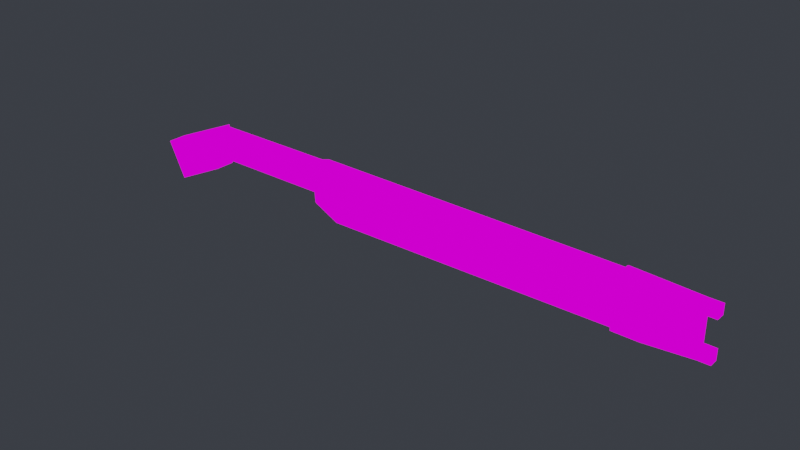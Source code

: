 # Source: baton.blend  (saved by Blender 3.4.6; exported with 4.5.12 LTS)
import bpy
from mathutils import Matrix  # noqa: F401  (used for matrix-valued properties, if any)

bpy.ops.wm.read_factory_settings(use_empty=True)
scene = bpy.context.scene
scene.name = 'Scene'

# ---- images (referenced by path relative to the original .blend; pixels are not part of the script)
import os
ASSET_DIR = os.environ.get("B2B_ASSET_DIR", "")  # directory of the original .blend (textures are referenced by path, not embedded)
HERE = os.path.dirname(os.path.abspath(__file__))  # packed textures are extracted next to this script under _unpacked/

def load_image(name, relpath, width, height, colorspace="sRGB"):
    """Load a texture the original file referenced (path relative to the .blend, or extracted next to this script)."""
    p = next((c for c in (os.path.join(HERE, relpath), os.path.join(ASSET_DIR, relpath)) if relpath and os.path.exists(c)), "")
    if p:
        img = bpy.data.images.load(p, check_existing=True)
        img.name = name
    else:  # same state as the original file: an image datablock whose file is absent (Cycles renders it pink)
        img = bpy.data.images.new(name, width, height)
        img.source = "FILE"
        img.filepath = "//" + (relpath or name)
    img.colorspace_settings.name = colorspace
    return img
img_monster_star_texture_png = load_image('monster_star_texture.png', 'monster_star_texture.png', 1024, 1024, 'sRGB')

# ---- materials (node trees are filled in below, after node groups)
mat_monster_star_texture = bpy.data.materials.new('monster_star_texture')
mat_monster_star_texture.use_transparent_shadow = False
mat_monster_star_texture.roughness = 0.5528
mat_monster_star_texture.specular_intensity = 1.0
mat_monster_star_texture.metallic = 1.0

# ---- material node trees
mat_monster_star_texture.use_nodes = True; mat_monster_star_texture.node_tree.nodes.clear()
_N = mat_monster_star_texture.node_tree.nodes; _L = mat_monster_star_texture.node_tree.links
n0 = _N.new('ShaderNodeOutputMaterial'); n0.name = 'Material Output'; n0.location = (300, 300)
n1 = _N.new('ShaderNodeBackground'); n1.name = 'Background'; n1.location = (10, 300)
n2 = _N.new('ShaderNodeTexImage'); n2.name = 'Image Texture'; n2.location = (-280, 280)
n2.image = img_monster_star_texture_png
n2.interpolation = 'Closest'
_L.new(n1.outputs[0], n0.inputs[0])
_L.new(n2.outputs[0], n1.inputs[0])
n0.is_active_output = True

# ---- world
world_world = bpy.data.worlds.new('World'); scene.world = world_world
world_world.use_nodes = True; world_world.node_tree.nodes.clear()
_N = world_world.node_tree.nodes; _L = world_world.node_tree.links
n0 = _N.new('ShaderNodeOutputWorld'); n0.name = 'World Output'; n0.location = (300, 300)
n1 = _N.new('ShaderNodeBackground'); n1.name = 'Background'; n1.location = (10, 300)
n1.inputs[0].default_value = (0.03689, 0.04092, 0.04971, 1.0)
_L.new(n1.outputs[0], n0.inputs[0])
n0.is_active_output = True
world_world.color = (0.05088, 0.05088, 0.05088)
world_world.use_sun_shadow = False
world_world.sun_shadow_jitter_overblur = 0.0

# ---- meshes
me_starbaton = bpy.data.meshes.new('STARBaton')
me_starbaton.from_pydata([(-1.165, -0.06356, -0.09253), (-1.14, -0.08283, -0.0911), (-0.9261, -0.08283, -0.196), (-0.9261, 0.08061, -0.196), (-1.14, 0.08061, -0.0911), (-1.165, 0.06134, -0.09253), (-2.28, -0.08283, -0.1271), (-2.737, -0.08283, -0.3433), (-2.885, -0.08283, -0.03644), (-2.28, -0.08283, 0.2236), (-2.737, -0.08283, -0.3433), (-2.737, 0.08061, -0.3433), (-2.885, 0.08061, -0.03644), (-2.885, -0.08283, -0.03644), (-2.188, 0.04653, -0.02341), (-1.184, 0.04653, -0.02341), (-1.184, 0.04653, 0.2236), (-2.263, 0.04653, 0.2236), (-1.14, 0.08061, 0.2236), (-1.14, 0.08061, -0.0911), (-0.9261, 0.08061, -0.196), (2.074, 0.03868, 0.2236), (2.075, 0.03868, 0.138), (2.177, 0.03868, 0.2236), (2.177, 0.03868, 0.138), (2.081, 0.03868, -0.196), (2.081, 0.03868, -0.1032), (2.177, 0.03868, -0.1032), (2.177, 0.03868, -0.196), (-2.188, -0.04874, -0.02341), (-1.184, -0.04874, -0.02341), (-1.184, 0.04653, -0.02341), (-2.188, 0.04653, -0.02341), (-2.885, 0.08061, -0.03644), (-2.28, 0.08061, 0.2236), (-2.28, -0.08283, 0.2236), (-2.885, -0.08283, -0.03644), (-2.737, -0.08283, -0.3433), (-2.28, -0.08283, -0.1271), (-2.28, 0.08061, -0.1271), (-2.737, 0.08061, -0.3433), (-2.737, 0.08061, -0.3433), (-2.28, 0.08061, -0.1271), (-2.28, 0.08061, 0.2236), (-2.885, 0.08061, -0.03644), (-2.188, -0.04874, -0.02341), (-2.28, -0.08283, -0.1271), (-2.28, -0.08283, 0.2236), (-2.263, -0.04874, 0.2236), (-1.184, -0.04874, -0.02341), (-2.188, -0.04874, -0.02341), (-2.263, -0.04874, 0.2236), (-1.184, -0.04874, 0.2236), (-2.28, 0.08061, 0.2236), (-2.263, -0.04874, 0.2236), (-2.28, -0.08283, 0.2236), (-2.263, 0.04653, 0.2236), (-1.184, -0.04874, 0.2236), (-1.184, 0.04653, 0.2236), (-1.14, -0.08283, 0.2236), (-1.14, 0.08061, 0.2236), (2.078, -0.03566, 0.2236), (2.074, 0.03868, 0.2236), (2.177, -0.03566, 0.2236), (2.177, 0.03868, 0.2236), (-2.28, -0.08283, -0.1271), (-2.188, -0.04874, -0.02341), (-2.188, 0.04653, -0.02341), (-2.28, 0.08061, -0.1271), (-2.28, 0.08061, -0.1271), (-2.188, 0.04653, -0.02341), (-2.263, 0.04653, 0.2236), (-2.28, 0.08061, 0.2236), (-1.184, -0.04874, -0.02341), (-1.165, -0.06356, -0.09253), (-1.165, 0.06134, -0.09253), (-1.184, 0.04653, -0.02341), (-0.9261, -0.08283, -0.196), (2.081, 0.03868, -0.196), (-0.9261, 0.08061, -0.196), (2.085, -0.03566, -0.196), (2.177, 0.03868, -0.196), (2.177, -0.03566, -0.196), (2.177, 0.03868, 0.138), (2.177, -0.03566, 0.138), (2.177, -0.03566, 0.2236), (2.177, 0.03868, 0.2236), (-1.184, -0.04874, 0.2236), (-1.14, -0.08283, 0.2236), (-1.14, -0.08283, -0.0911), (-1.165, -0.06356, -0.09253), (-1.184, -0.04874, -0.02341), (-1.165, 0.06134, -0.09253), (-1.14, 0.08061, -0.0911), (-1.14, 0.08061, 0.2236), (-1.184, 0.04653, 0.2236), (-1.184, 0.04653, -0.02341), (-1.165, -0.06356, -0.09253), (-0.9261, -0.08283, -0.196), (-0.9261, 0.08061, -0.196), (-1.165, 0.06134, -0.09253), (-0.9261, -0.08283, -0.196), (-1.14, -0.08283, -0.0911), (-1.14, -0.08283, 0.2236), (2.078, -0.03566, 0.2236), (2.081, -0.03566, 0.138), (2.177, -0.03566, 0.138), (2.177, -0.03566, 0.2236), (2.083, -0.03566, -0.1032), (2.085, -0.03566, -0.196), (2.177, -0.03566, -0.196), (2.177, -0.03566, -0.1032), (2.177, 0.03868, -0.196), (2.177, -0.03566, -0.196), (2.177, -0.03566, -0.1032), (2.177, 0.03868, -0.1032), (2.081, 0.03868, -0.1032), (2.083, -0.03566, -0.1032), (2.081, -0.03566, 0.138), (2.081, 0.03868, 0.138), (2.177, -0.03566, -0.1032), (2.083, -0.03566, -0.1032), (2.081, 0.03868, -0.1032), (2.177, 0.03868, -0.1032), (2.177, 0.03868, 0.138), (2.081, 0.03868, 0.138), (2.081, -0.03566, 0.138), (2.177, -0.03566, 0.138)], [], [(2, 1, 0), (5, 4, 3), (8, 7, 6), (9, 8, 6), (12, 11, 10), (13, 12, 10), (16, 15, 14), (17, 16, 14), (20, 19, 18), (20, 18, 21), (20, 21, 22), (21, 23, 22), (23, 24, 22), (25, 20, 22), (22, 26, 25), (26, 27, 25), (27, 28, 25), (31, 30, 29), (32, 31, 29), (35, 34, 33), (36, 35, 33), (39, 38, 37), (40, 39, 37), (43, 42, 41), (44, 43, 41), (47, 46, 45), (48, 47, 45), (51, 50, 49), (52, 51, 49), (55, 54, 53), (54, 56, 53), (54, 57, 56), (57, 58, 56), (57, 59, 58), (59, 60, 58), (59, 61, 60), (61, 62, 60), (61, 63, 62), (63, 64, 62), (67, 66, 65), (68, 67, 65), (71, 70, 69), (72, 71, 69), (75, 74, 73), (76, 75, 73), (79, 78, 77), (78, 80, 77), (78, 81, 80), (81, 82, 80), (85, 84, 83), (86, 85, 83), (89, 88, 87), (87, 90, 89), (87, 91, 90), (94, 93, 92), (92, 95, 94), (92, 96, 95), (99, 98, 97), (100, 99, 97), (103, 102, 101), (104, 103, 101), (105, 104, 101), (105, 106, 104), (106, 107, 104), (108, 105, 101), (101, 109, 108), (109, 110, 108), (110, 111, 108), (114, 113, 112), (115, 114, 112), (118, 117, 116), (119, 118, 116), (122, 121, 120), (123, 122, 120), (126, 125, 124), (127, 126, 124)])
me_starbaton.polygons.foreach_set('use_smooth', [True] * 76)
_uv = me_starbaton.uv_layers.new(name='UV0')
_uv.uv.foreach_set('vector', [0.8115, 0.03239, 0.8118, 0.05778, 0.8144, 0.05763, 0.8144, 0.03501, 0.8118, 0.05778, 0.789, 0.03501, 0.9978, 0.07363, 0.9819, 0.04094, 0.9333, 0.06397, 0.9333, 0.1013, 0.9978, 0.07363, 0.9333, 0.06397, 0.9978, 0.07363, 0.9819, 0.04094, 0.9819, 0.04094, 0.9978, 0.07363, 0.9978, 0.07363, 0.9819, 0.04094, 0.8164, 0.1013, 0.8164, 0.07502, 0.9235, 0.07502, 0.9314, 0.1013, 0.8164, 0.1013, 0.9235, 0.07502, 0.789, 0.03501, 0.8118, 0.05778, 0.8118, 0.1013, 0.789, 0.03501, 0.8118, 0.1013, 0.4694, 0.1013, 0.789, 0.03501, 0.4694, 0.1013, 0.4693, 0.0878, 0.4694, 0.1013, 0.4584, 0.1013, 0.4693, 0.0878, 0.4584, 0.1013, 0.4584, 0.0878, 0.4693, 0.0878, 0.4687, 0.03501, 0.789, 0.03501, 0.4693, 0.0878, 0.4693, 0.0878, 0.4688, 0.04967, 0.4687, 0.03501, 0.4688, 0.04967, 0.4584, 0.04967, 0.4687, 0.03501, 0.4584, 0.04967, 0.4584, 0.03501, 0.4687, 0.03501, 0.8164, 0.07502, 0.8164, 0.07502, 0.9235, 0.07502, 0.9235, 0.07502, 0.8164, 0.07502, 0.9235, 0.07502, 0.9333, 0.1013, 0.9333, 0.1013, 0.9978, 0.07363, 0.9978, 0.07363, 0.9333, 0.1013, 0.9978, 0.07363, 0.9333, 0.06397, 0.9333, 0.06397, 0.9819, 0.04094, 0.9819, 0.04094, 0.9333, 0.06397, 0.9819, 0.04094, 0.9333, 0.1013, 0.9333, 0.06397, 0.9819, 0.04094, 0.9978, 0.07363, 0.9333, 0.1013, 0.9819, 0.04094, 0.9333, 0.1013, 0.9333, 0.06397, 0.9235, 0.07502, 0.9314, 0.1013, 0.9333, 0.1013, 0.9235, 0.07502, 0.9314, 0.1013, 0.9235, 0.07502, 0.8164, 0.07502, 0.8164, 0.1013, 0.9314, 0.1013, 0.8164, 0.07502, 0.9333, 0.1013, 0.9314, 0.1013, 0.9333, 0.1013, 0.9314, 0.1013, 0.9314, 0.1013, 0.9333, 0.1013, 0.9314, 0.1013, 0.8164, 0.1013, 0.9314, 0.1013, 0.8164, 0.1013, 0.8164, 0.1013, 0.9314, 0.1013, 0.8164, 0.1013, 0.8118, 0.1013, 0.8164, 0.1013, 0.8118, 0.1013, 0.8118, 0.1013, 0.8164, 0.1013, 0.8118, 0.1013, 0.469, 0.1013, 0.8118, 0.1013, 0.469, 0.1013, 0.4694, 0.1013, 0.8118, 0.1013, 0.469, 0.1013, 0.4584, 0.1013, 0.4694, 0.1013, 0.4584, 0.1013, 0.4584, 0.1013, 0.4694, 0.1013, 0.9235, 0.07502, 0.9235, 0.07502, 0.9333, 0.06397, 0.9333, 0.06397, 0.9235, 0.07502, 0.9333, 0.06397, 0.9314, 0.1013, 0.9235, 0.07502, 0.9333, 0.06397, 0.9333, 0.1013, 0.9314, 0.1013, 0.9333, 0.06397, 0.8144, 0.05763, 0.8144, 0.05763, 0.8164, 0.07502, 0.8164, 0.07502, 0.8144, 0.05763, 0.8164, 0.07502, 0.789, 0.03501, 0.4687, 0.03501, 0.789, 0.03501, 0.4687, 0.03501, 0.4683, 0.03501, 0.789, 0.03501, 0.4687, 0.03501, 0.4584, 0.03501, 0.4683, 0.03501, 0.4584, 0.03501, 0.4584, 0.03501, 0.4683, 0.03501, 0.4584, 0.1013, 0.4584, 0.0878, 0.4584, 0.0878, 0.4584, 0.1013, 0.4584, 0.1013, 0.4584, 0.0878, 0.8118, 0.05778, 0.8118, 0.1013, 0.8164, 0.1013, 0.8164, 0.1013, 0.8144, 0.05763, 0.8118, 0.05778, 0.8164, 0.1013, 0.8164, 0.07502, 0.8144, 0.05763, 0.8118, 0.1013, 0.8118, 0.05778, 0.8144, 0.05763, 0.8144, 0.05763, 0.8164, 0.1013, 0.8118, 0.1013, 0.8144, 0.05763, 0.8164, 0.07502, 0.8164, 0.1013, 0.789, 0.03501, 0.789, 0.03501, 0.8144, 0.05763, 0.8144, 0.05763, 0.789, 0.03501, 0.8144, 0.05763, 0.8118, 0.1013, 0.8118, 0.05778, 0.789, 0.03501, 0.469, 0.1013, 0.8118, 0.1013, 0.789, 0.03501, 0.4688, 0.0878, 0.469, 0.1013, 0.789, 0.03501, 0.4688, 0.0878, 0.4584, 0.0878, 0.469, 0.1013, 0.4584, 0.0878, 0.4584, 0.1013, 0.469, 0.1013, 0.4684, 0.04967, 0.4688, 0.0878, 0.789, 0.03501, 0.789, 0.03501, 0.4683, 0.03501, 0.4684, 0.04967, 0.4683, 0.03501, 0.4584, 0.03501, 0.4684, 0.04967, 0.4584, 0.03501, 0.4584, 0.04967, 0.4684, 0.04967, 0.4584, 0.04967, 0.4584, 0.03501, 0.4584, 0.03501, 0.4584, 0.04967, 0.4584, 0.04967, 0.4584, 0.03501, 0.4584, 0.0878, 0.4584, 0.04967, 0.4584, 0.04967, 0.4584, 0.0878, 0.4584, 0.0878, 0.4584, 0.04967, 0.4584, 0.04967, 0.4584, 0.04967, 0.4584, 0.04967, 0.4584, 0.04967, 0.4584, 0.04967, 0.4584, 0.04967, 0.4584, 0.0878, 0.4584, 0.0878, 0.4584, 0.0878, 0.4584, 0.0878, 0.4584, 0.0878, 0.4584, 0.0878])
me_starbaton.materials.append(mat_monster_star_texture)
me_starbaton.update()
me_starbaton.normals_split_custom_set([tuple(v) for v in zip(*[iter([-0.3726, -0.5334, -0.7594, -0.3726, -0.5334, -0.7594, -0.3726, -0.5334, -0.7594, -0.3726, 0.5334, -0.7594, -0.3726, 0.5334, -0.7594, -0.3726, 0.5334, -0.7594, -1.356e-07, -1.0, 1.652e-07, -1.216e-07, -1.0, 2.596e-07, -1.488e-07, -1.0, 7.624e-08, -1.601e-07, -1.0, 0.0, -1.356e-07, -1.0, 1.652e-07, -1.488e-07, -1.0, 7.624e-08, -0.8999, 0.0, -0.436, -0.8999, 0.0, -0.436, -0.8999, 0.0, -0.436, -0.8999, 0.0, -0.436, -0.8999, 0.0, -0.436, -0.8999, 0.0, -0.436, 0.0, 1.0, 0.0, 0.0, 1.0, 0.0, 0.0, 1.0, 0.0, 0.0, 1.0, 0.0, 0.0, 1.0, 0.0, 0.0, 1.0, 0.0, 0.01313, 0.9999, 0.003455, 0.01312, 0.9999, 0.003449, 0.01314, 0.9999, 0.003455, 0.01313, 0.9999, 0.003455, 0.01314, 0.9999, 0.003455, 0.01316, 0.9999, 0.003466, 0.01313, 0.9999, 0.003455, 0.01316, 0.9999, 0.003466, 0.01315, 0.9999, 0.003462, 0.01316, 0.9999, 0.003466, 2.789e-06, 1.0, 0.0, 0.01315, 0.9999, 0.003462, 2.789e-06, 1.0, 0.0, 2.806e-06, 1.0, 0.0, 0.01315, 0.9999, 0.003462, 0.01314, 0.9999, 0.003455, 0.01313, 0.9999, 0.003455, 0.01315, 0.9999, 0.003462, 0.01315, 0.9999, 0.003462, 0.01321, 0.9999, 0.003451, 0.01314, 0.9999, 0.003455, 0.01321, 0.9999, 0.003451, 1.522e-06, 1.0, 1.549e-06, 0.01314, 0.9999, 0.003455, 1.522e-06, 1.0, 1.549e-06, 2.962e-06, 1.0, 0.0, 0.01314, 0.9999, 0.003455, 6.01e-10, 0.0, -1.0, 6.395e-10, 0.0, -1.0, 3.848e-11, 0.0, -1.0, 0.0, 0.0, -1.0, 6.01e-10, 0.0, -1.0, 3.848e-11, 0.0, -1.0, -0.3949, 0.0, 0.9187, -0.3949, 0.0, 0.9187, -0.3949, 0.0, 0.9187, -0.3949, 0.0, 0.9187, -0.3949, 0.0, 0.9187, -0.3949, 0.0, 0.9187, 0.4281, 0.0, -0.9037, 0.4281, 0.0, -0.9037, 0.4281, 0.0, -0.9037, 0.4281, 0.0, -0.9037, 0.4281, 0.0, -0.9037, 0.4281, 0.0, -0.9037, -7.654e-08, 1.0, -1.111e-07, -2.122e-07, 1.0, 0.0, 1.97e-08, 1.0, -1.899e-07, 1.123e-07, 1.0, -2.657e-07, -7.654e-08, 1.0, -1.111e-07, 1.97e-08, 1.0, -1.899e-07, 0.485, -0.8724, 0.06077, 0.4851, -0.8724, 0.06078, 0.485, -0.8724, 0.06077, 0.485, -0.8724, 0.06077, 0.485, -0.8724, 0.06077, 0.485, -0.8724, 0.06077, 4.762e-08, -1.0, 0.0, 4.821e-08, -1.0, 0.0, 4.534e-08, -1.0, 0.0, 4.487e-08, -1.0, 0.0, 4.762e-08, -1.0, 0.0, 4.534e-08, -1.0, 0.0, 0.0, 0.0, 1.0, 3.971e-08, 0.0, 1.0, 1.211e-06, 0.0, 1.0, 3.971e-08, 0.0, 1.0, 1.051e-06, 0.0, 1.0, 1.211e-06, 0.0, 1.0, 3.971e-08, 0.0, 1.0, 5.251e-07, 0.0, 1.0, 1.051e-06, 0.0, 1.0, 5.251e-07, 0.0, 1.0, -3.817e-07, 0.0, 1.0, 1.051e-06, 0.0, 1.0, 5.251e-07, 0.0, 1.0, 9.106e-08, 0.0, 1.0, -3.817e-07, 0.0, 1.0, 9.106e-08, 0.0, 1.0, -3.364e-07, 0.0, 1.0, -3.817e-07, 0.0, 1.0, 9.106e-08, 0.0, 1.0, 3.662e-09, 0.0, 1.0, -3.364e-07, 0.0, 1.0, 3.662e-09, 0.0, 1.0, 5.756e-08, 0.0, 1.0, -3.364e-07, 0.0, 1.0, 3.662e-09, 0.0, 1.0, 1.638e-07, 0.0, 1.0, 5.756e-08, 0.0, 1.0, 1.638e-07, 0.0, 1.0, 2.712e-07, 0.0, 1.0, 5.756e-08, 0.0, 1.0, 0.7472, 0.0, -0.6646, 0.7472, 0.0, -0.6646, 0.7472, 0.0, -0.6646, 0.7472, 0.0, -0.6646, 0.7472, 0.0, -0.6646, 0.7472, 0.0, -0.6646, 0.485, 0.8724, 0.0608, 0.485, 0.8724, 0.06078, 0.485, 0.8724, 0.06077, 0.485, 0.8724, 0.06079, 0.485, 0.8724, 0.0608, 0.485, 0.8724, 0.06077, -0.9643, 0.0, -0.2647, -0.9643, 0.0, -0.2647, -0.9643, 0.0, -0.2647, -0.9643, 0.0, -0.2647, -0.9643, 0.0, -0.2647, -0.9643, 0.0, -0.2647, 7.581e-09, 0.0, -1.0, 1.245e-07, 0.0, -1.0, 7.46e-09, 0.0, -1.0, 1.245e-07, 0.0, -1.0, 7.779e-08, 0.0, -1.0, 7.46e-09, 0.0, -1.0, 1.245e-07, 0.0, -1.0, 1.112e-07, 0.0, -1.0, 7.779e-08, 0.0, -1.0, 1.112e-07, 0.0, -1.0, 0.0, 0.0, -1.0, 7.779e-08, 0.0, -1.0, 1.0, 0.0, 0.0, 1.0, 0.0, 0.0, 1.0, 0.0, 0.0, 1.0, 0.0, 0.0, 1.0, 0.0, 0.0, 1.0, 0.0, 0.0, -0.6155, -0.7881, -4.538e-06, -0.6155, -0.7882, 0.0, -0.6155, -0.7882, -3.179e-07, -0.6155, -0.7882, -3.179e-07, -0.6155, -0.7881, -4.378e-06, -0.6155, -0.7881, -4.538e-06, -0.6155, -0.7882, -3.179e-07, -0.6154, -0.7882, 0.0, -0.6155, -0.7881, -4.378e-06, -0.6155, 0.7882, -2.617e-06, -0.6155, 0.7881, 0.0, -0.6155, 0.7882, -2.622e-07, -0.6155, 0.7882, -2.622e-07, -0.6155, 0.7882, -2.657e-06, -0.6155, 0.7882, -2.617e-06, -0.6155, 0.7882, -2.622e-07, -0.6154, 0.7882, 0.0, -0.6155, 0.7882, -2.657e-06, -0.3981, 0.0, -0.9174, -0.3981, 0.0, -0.9174, -0.3981, 0.0, -0.9174, -0.3981, 0.0, -0.9174, -0.3981, 0.0, -0.9174, -0.3981, 0.0, -0.9174, 0.01477, -0.9999, 0.003876, 0.01474, -0.9999, 0.003874, 0.01477, -0.9999, 0.003877, 0.01478, -0.9999, 0.003886, 0.01477, -0.9999, 0.003876, 0.01477, -0.9999, 0.003877, 0.01476, -0.9999, 0.003873, 0.01478, -0.9999, 0.003886, 0.01477, -0.9999, 0.003877, 0.01476, -0.9999, 0.003873, 0.0, -1.0, 0.0, 0.01478, -0.9999, 0.003886, 0.0, -1.0, 0.0, 0.0, -1.0, 0.0, 0.01478, -0.9999, 0.003886, 0.01476, -0.9999, 0.003879, 0.01476, -0.9999, 0.003873, 0.01477, -0.9999, 0.003877, 0.01477, -0.9999, 0.003877, 0.01474, -0.9999, 0.00387, 0.01476, -0.9999, 0.003879, 0.01474, -0.9999, 0.00387, 0.0, -1.0, -2.674e-08, 0.01476, -0.9999, 0.003879, 0.0, -1.0, -2.674e-08, 0.0, -1.0, 0.0, 0.01476, -0.9999, 0.003879, 1.0, 0.0, 0.0, 1.0, 0.0, 0.0, 1.0, 0.0, 0.0, 1.0, 0.0, 0.0, 1.0, 0.0, 0.0, 1.0, 0.0, 0.0, 0.9999, 0.01189, 0.003665, 0.9999, 0.0119, 0.003668, 0.9999, 0.01192, 0.003676, 0.9999, 0.01191, 0.003671, 0.9999, 0.01189, 0.003665, 0.9999, 0.01192, 0.003676, 0.0, 0.0, 1.0, 0.0, 0.0, 1.0, 0.0, 0.0, 1.0, 0.0, 0.0, 1.0, 0.0, 0.0, 1.0, 0.0, 0.0, 1.0, 0.0, 0.0, -1.0, 0.0, 0.0, -1.0, 0.0, 0.0, -1.0, 0.0, 0.0, -1.0, 0.0, 0.0, -1.0, 0.0, 0.0, -1.0])] * 3)])
me_starbaton_001 = bpy.data.meshes.new('STARBaton.001')
me_starbaton_001.from_pydata([(-2.28, -0.08283, -0.1271), (-2.737, -0.08283, -0.3433), (-2.885, -0.08283, -0.03644), (-2.28, -0.08283, 0.2236), (-2.737, -0.08283, -0.3433), (-2.737, 0.08061, -0.3433), (-2.885, 0.08061, -0.03644), (-2.885, -0.08283, -0.03644), (-2.188, 0.04653, -0.02341), (-1.184, 0.04653, -0.02341), (-1.184, 0.04653, 0.2236), (-2.263, 0.04653, 0.2236), (-2.188, -0.04874, -0.02341), (-1.184, -0.04874, -0.02341), (-1.184, 0.04653, -0.02341), (-2.188, 0.04653, -0.02341), (-2.885, 0.08061, -0.03644), (-2.28, 0.08061, 0.2236), (-2.28, -0.08283, 0.2236), (-2.885, -0.08283, -0.03644), (-2.737, -0.08283, -0.3433), (-2.28, -0.08283, -0.1271), (-2.28, 0.08061, -0.1271), (-2.737, 0.08061, -0.3433), (-2.737, 0.08061, -0.3433), (-2.28, 0.08061, -0.1271), (-2.28, 0.08061, 0.2236), (-2.885, 0.08061, -0.03644), (-2.188, -0.04874, -0.02341), (-2.28, -0.08283, -0.1271), (-2.28, -0.08283, 0.2236), (-2.263, -0.04874, 0.2236), (-1.184, -0.04874, -0.02341), (-2.188, -0.04874, -0.02341), (-2.263, -0.04874, 0.2236), (-1.184, -0.04874, 0.2236), (-2.28, 0.08061, 0.2236), (-2.263, -0.04874, 0.2236), (-2.28, -0.08283, 0.2236), (-2.263, 0.04653, 0.2236), (-1.184, -0.04874, 0.2236), (-1.184, 0.04653, 0.2236), (-2.28, -0.08283, -0.1271), (-2.188, -0.04874, -0.02341), (-2.188, 0.04653, -0.02341), (-2.28, 0.08061, -0.1271), (-2.28, 0.08061, -0.1271), (-2.188, 0.04653, -0.02341), (-2.263, 0.04653, 0.2236), (-2.28, 0.08061, 0.2236), (-1.184, -0.04874, -0.02341), (-1.184, 0.04653, -0.02341), (-1.184, -0.04874, 0.2236), (-1.184, -0.04874, -0.02341), (-1.184, 0.04653, 0.2236), (-1.184, 0.04653, -0.02341)], [(50, 51), (52, 53), (54, 55)], [(2, 1, 0), (3, 2, 0), (6, 5, 4), (7, 6, 4), (10, 9, 8), (11, 10, 8), (14, 13, 12), (15, 14, 12), (18, 17, 16), (19, 18, 16), (22, 21, 20), (23, 22, 20), (26, 25, 24), (27, 26, 24), (30, 29, 28), (31, 30, 28), (34, 33, 32), (35, 34, 32), (38, 37, 36), (37, 39, 36), (37, 40, 39), (40, 41, 39), (44, 43, 42), (45, 44, 42), (48, 47, 46), (49, 48, 46)])
me_starbaton_001.polygons.foreach_set('use_smooth', [True] * 26)
_uv = me_starbaton_001.uv_layers.new(name='UV0')
_uv.uv.foreach_set('vector', [0.9978, 0.07363, 0.9819, 0.04094, 0.9333, 0.06397, 0.9333, 0.1013, 0.9978, 0.07363, 0.9333, 0.06397, 0.9978, 0.07363, 0.9819, 0.04094, 0.9819, 0.04094, 0.9978, 0.07363, 0.9978, 0.07363, 0.9819, 0.04094, 0.8164, 0.1013, 0.8164, 0.07502, 0.9235, 0.07502, 0.9314, 0.1013, 0.8164, 0.1013, 0.9235, 0.07502, 0.8164, 0.07502, 0.8164, 0.07502, 0.9235, 0.07502, 0.9235, 0.07502, 0.8164, 0.07502, 0.9235, 0.07502, 0.9333, 0.1013, 0.9333, 0.1013, 0.9978, 0.07363, 0.9978, 0.07363, 0.9333, 0.1013, 0.9978, 0.07363, 0.9333, 0.06397, 0.9333, 0.06397, 0.9819, 0.04094, 0.9819, 0.04094, 0.9333, 0.06397, 0.9819, 0.04094, 0.9333, 0.1013, 0.9333, 0.06397, 0.9819, 0.04094, 0.9978, 0.07363, 0.9333, 0.1013, 0.9819, 0.04094, 0.9333, 0.1013, 0.9333, 0.06397, 0.9235, 0.07502, 0.9314, 0.1013, 0.9333, 0.1013, 0.9235, 0.07502, 0.9314, 0.1013, 0.9235, 0.07502, 0.8164, 0.07502, 0.8164, 0.1013, 0.9314, 0.1013, 0.8164, 0.07502, 0.9333, 0.1013, 0.9314, 0.1013, 0.9333, 0.1013, 0.9314, 0.1013, 0.9314, 0.1013, 0.9333, 0.1013, 0.9314, 0.1013, 0.8164, 0.1013, 0.9314, 0.1013, 0.8164, 0.1013, 0.8164, 0.1013, 0.9314, 0.1013, 0.9235, 0.07502, 0.9235, 0.07502, 0.9333, 0.06397, 0.9333, 0.06397, 0.9235, 0.07502, 0.9333, 0.06397, 0.9314, 0.1013, 0.9235, 0.07502, 0.9333, 0.06397, 0.9333, 0.1013, 0.9314, 0.1013, 0.9333, 0.06397])
me_starbaton_001.materials.append(mat_monster_star_texture)
me_starbaton_001.update()
me_starbaton_001.normals_split_custom_set([tuple(v) for v in zip(*[iter([-1.356e-07, -1.0, 1.652e-07, -1.216e-07, -1.0, 2.596e-07, -1.488e-07, -1.0, 7.624e-08, -1.601e-07, -1.0, 0.0, -1.356e-07, -1.0, 1.652e-07, -1.488e-07, -1.0, 7.624e-08, -0.8999, 0.0, -0.436, -0.8999, 0.0, -0.436, -0.8999, 0.0, -0.436, -0.8999, 0.0, -0.436, -0.8999, 0.0, -0.436, -0.8999, 0.0, -0.436, 0.0, 1.0, 0.0, 0.0, 1.0, 0.0, 0.0, 1.0, 0.0, 0.0, 1.0, 0.0, 0.0, 1.0, 0.0, 0.0, 1.0, 0.0, 6.01e-10, 0.0, -1.0, 6.395e-10, 0.0, -1.0, 3.848e-11, 0.0, -1.0, 0.0, 0.0, -1.0, 6.01e-10, 0.0, -1.0, 3.848e-11, 0.0, -1.0, -0.3949, 0.0, 0.9187, -0.3949, 0.0, 0.9187, -0.3949, 0.0, 0.9187, -0.3949, 0.0, 0.9187, -0.3949, 0.0, 0.9187, -0.3949, 0.0, 0.9187, 0.4281, 0.0, -0.9037, 0.4281, 0.0, -0.9037, 0.4281, 0.0, -0.9037, 0.4281, 0.0, -0.9037, 0.4281, 0.0, -0.9037, 0.4281, 0.0, -0.9037, -7.654e-08, 1.0, -1.111e-07, -2.122e-07, 1.0, 0.0, 1.97e-08, 1.0, -1.899e-07, 1.123e-07, 1.0, -2.657e-07, -7.654e-08, 1.0, -1.111e-07, 1.97e-08, 1.0, -1.899e-07, 0.485, -0.8724, 0.06077, 0.4851, -0.8724, 0.06078, 0.485, -0.8724, 0.06077, 0.485, -0.8724, 0.06077, 0.485, -0.8724, 0.06077, 0.485, -0.8724, 0.06077, 4.762e-08, -1.0, 0.0, 4.821e-08, -1.0, 0.0, 4.534e-08, -1.0, 0.0, 4.487e-08, -1.0, 0.0, 4.762e-08, -1.0, 0.0, 4.534e-08, -1.0, 0.0, 0.0, 0.0, 1.0, 3.971e-08, 0.0, 1.0, 1.211e-06, 0.0, 1.0, 3.971e-08, 0.0, 1.0, 1.051e-06, 0.0, 1.0, 1.211e-06, 0.0, 1.0, 3.971e-08, 0.0, 1.0, -2.03e-09, 0.0, 1.0, 1.051e-06, 0.0, 1.0, -2.03e-09, 0.0, 1.0, 0.0, 0.0, 1.0, 1.051e-06, 0.0, 1.0, 0.7472, 0.0, -0.6646, 0.7472, 0.0, -0.6646, 0.7472, 0.0, -0.6646, 0.7472, 0.0, -0.6646, 0.7472, 0.0, -0.6646, 0.7472, 0.0, -0.6646, 0.485, 0.8724, 0.0608, 0.485, 0.8724, 0.06078, 0.485, 0.8724, 0.06077, 0.485, 0.8724, 0.06079, 0.485, 0.8724, 0.0608, 0.485, 0.8724, 0.06077])] * 3)])
me_starbaton_002 = bpy.data.meshes.new('STARBaton.002')
me_starbaton_002.from_pydata([(-1.14, -0.08283, -0.0911), (-0.9261, -0.08283, -0.196), (-0.9261, 0.08061, -0.196), (-1.14, 0.08061, -0.0911), (-1.14, 0.08061, 0.2236), (-1.14, 0.08061, -0.0911), (-0.9261, 0.08061, -0.196), (1.485, 0.03868, 0.2236), (1.487, 0.03868, 0.138), (1.589, 0.03868, 0.2236), (1.589, 0.03868, 0.138), (1.492, 0.03868, -0.196), (1.493, 0.03868, -0.1032), (1.589, 0.03868, -0.1032), (1.589, 0.03868, -0.196), (-1.14, -0.08283, 0.2236), (-1.14, 0.08061, 0.2236), (1.489, -0.03566, 0.2236), (1.485, 0.03868, 0.2236), (1.589, -0.03566, 0.2236), (1.589, 0.03868, 0.2236), (-0.9261, -0.08283, -0.196), (1.492, 0.03868, -0.196), (-0.9261, 0.08061, -0.196), (1.496, -0.03566, -0.196), (1.589, 0.03868, -0.196), (1.589, -0.03566, -0.196), (1.589, 0.03868, 0.138), (1.589, -0.03566, 0.138), (1.589, -0.03566, 0.2236), (1.589, 0.03868, 0.2236), (-1.14, -0.08283, 0.2236), (-1.14, -0.08283, -0.0911), (-1.14, 0.08061, -0.0911), (-1.14, 0.08061, 0.2236), (-0.9261, -0.08283, -0.196), (-0.9261, 0.08061, -0.196), (-0.9261, -0.08283, -0.196), (-1.14, -0.08283, -0.0911), (-1.14, -0.08283, 0.2236), (1.489, -0.03566, 0.2236), (1.493, -0.03566, 0.138), (1.589, -0.03566, 0.138), (1.589, -0.03566, 0.2236), (1.495, -0.03566, -0.1032), (1.496, -0.03566, -0.196), (1.589, -0.03566, -0.196), (1.589, -0.03566, -0.1032), (1.589, 0.03868, -0.196), (1.589, -0.03566, -0.196), (1.589, -0.03566, -0.1032), (1.589, 0.03868, -0.1032), (1.493, 0.03868, -0.1032), (1.495, -0.03566, -0.1032), (1.493, -0.03566, 0.138), (1.493, 0.03868, 0.138), (1.589, -0.03566, -0.1032), (1.495, -0.03566, -0.1032), (1.493, 0.03868, -0.1032), (1.589, 0.03868, -0.1032), (1.589, 0.03868, 0.138), (1.493, 0.03868, 0.138), (1.493, -0.03566, 0.138), (1.589, -0.03566, 0.138)], [(31, 32), (35, 36), (0, 1), (2, 3), (33, 34)], [(6, 5, 4), (6, 4, 7), (6, 7, 8), (7, 9, 8), (9, 10, 8), (11, 6, 8), (8, 12, 11), (12, 13, 11), (13, 14, 11), (15, 17, 16), (17, 18, 16), (17, 19, 18), (19, 20, 18), (23, 22, 21), (22, 24, 21), (22, 25, 24), (25, 26, 24), (29, 28, 27), (30, 29, 27), (39, 38, 37), (40, 39, 37), (41, 40, 37), (41, 42, 40), (42, 43, 40), (44, 41, 37), (37, 45, 44), (45, 46, 44), (46, 47, 44), (50, 49, 48), (51, 50, 48), (54, 53, 52), (55, 54, 52), (58, 57, 56), (59, 58, 56), (62, 61, 60), (63, 62, 60)])
me_starbaton_002.polygons.foreach_set('use_smooth', [True] * 36)
_uv = me_starbaton_002.uv_layers.new(name='UV0')
_uv.uv.foreach_set('vector', [0.789, 0.03501, 0.8118, 0.05778, 0.8118, 0.1013, 0.789, 0.03501, 0.8118, 0.1013, 0.5463, 0.1013, 0.789, 0.03501, 0.5463, 0.1013, 0.5462, 0.0878, 0.5463, 0.1013, 0.5353, 0.1013, 0.5462, 0.0878, 0.5353, 0.1013, 0.5353, 0.0878, 0.5462, 0.0878, 0.5456, 0.03501, 0.789, 0.03501, 0.5462, 0.0878, 0.5462, 0.0878, 0.5457, 0.04967, 0.5456, 0.03501, 0.5457, 0.04967, 0.5353, 0.04967, 0.5456, 0.03501, 0.5353, 0.04967, 0.5353, 0.03501, 0.5456, 0.03501, 0.8118, 0.1013, 0.5459, 0.1013, 0.8118, 0.1013, 0.5459, 0.1013, 0.5463, 0.1013, 0.8118, 0.1013, 0.5459, 0.1013, 0.5353, 0.1013, 0.5463, 0.1013, 0.5353, 0.1013, 0.5353, 0.1013, 0.5463, 0.1013, 0.789, 0.03501, 0.5456, 0.03501, 0.789, 0.03501, 0.5456, 0.03501, 0.5452, 0.03501, 0.789, 0.03501, 0.5456, 0.03501, 0.5353, 0.03501, 0.5452, 0.03501, 0.5353, 0.03501, 0.5353, 0.03501, 0.5452, 0.03501, 0.5353, 0.1013, 0.5353, 0.0878, 0.5353, 0.0878, 0.5353, 0.1013, 0.5353, 0.1013, 0.5353, 0.0878, 0.8118, 0.1013, 0.8118, 0.05778, 0.789, 0.03501, 0.5459, 0.1013, 0.8118, 0.1013, 0.789, 0.03501, 0.5457, 0.0878, 0.5459, 0.1013, 0.789, 0.03501, 0.5457, 0.0878, 0.5353, 0.0878, 0.5459, 0.1013, 0.5353, 0.0878, 0.5353, 0.1013, 0.5459, 0.1013, 0.5453, 0.04967, 0.5457, 0.0878, 0.789, 0.03501, 0.789, 0.03501, 0.5452, 0.03501, 0.5453, 0.04967, 0.5452, 0.03501, 0.5353, 0.03501, 0.5453, 0.04967, 0.5353, 0.03501, 0.5353, 0.04967, 0.5453, 0.04967, 0.5353, 0.04967, 0.5353, 0.03501, 0.5353, 0.03501, 0.5353, 0.04967, 0.5353, 0.04967, 0.5353, 0.03501, 0.5353, 0.0878, 0.5353, 0.04967, 0.5353, 0.04967, 0.5353, 0.0878, 0.5353, 0.0878, 0.5353, 0.04967, 0.5353, 0.04967, 0.5353, 0.04967, 0.5353, 0.04967, 0.5353, 0.04967, 0.5353, 0.04967, 0.5353, 0.04967, 0.5353, 0.0878, 0.5353, 0.0878, 0.5353, 0.0878, 0.5353, 0.0878, 0.5353, 0.0878, 0.5353, 0.0878])
me_starbaton_002.materials.append(mat_monster_star_texture)
me_starbaton_002.update()
me_starbaton_002.normals_split_custom_set([tuple(v) for v in zip(*[iter([0.0154, 0.9999, 0.004416, 0.01312, 0.9999, 0.003449, 0.01519, 0.9999, 0.004497, 0.0154, 0.9999, 0.004416, 0.01519, 0.9999, 0.004497, 0.01484, 0.9999, 0.003638, 0.0154, 0.9999, 0.004416, 0.01484, 0.9999, 0.003638, 0.0154, 0.9999, 0.003496, 0.01484, 0.9999, 0.003638, 2.789e-06, 1.0, 0.0, 0.0154, 0.9999, 0.003496, 2.789e-06, 1.0, 0.0, 2.806e-06, 1.0, 0.0, 0.0154, 0.9999, 0.003496, 0.01482, 0.9999, 0.00348, 0.0154, 0.9999, 0.004416, 0.0154, 0.9999, 0.003496, 0.0154, 0.9999, 0.003496, 0.01321, 0.9999, 0.003451, 0.01482, 0.9999, 0.00348, 0.01321, 0.9999, 0.003451, 1.522e-06, 1.0, 1.524e-06, 0.01482, 0.9999, 0.00348, 1.522e-06, 1.0, 1.524e-06, 2.962e-06, 1.0, 0.0, 0.01482, 0.9999, 0.00348, 0.0, 0.0, 1.0, 4.455e-09, 0.0, 1.0, 1.734e-10, 0.0, 1.0, 4.455e-09, 0.0, 1.0, 5.842e-08, 0.0, 1.0, 1.734e-10, 0.0, 1.0, 4.455e-09, 0.0, 1.0, 1.638e-07, 0.0, 1.0, 5.842e-08, 0.0, 1.0, 1.638e-07, 0.0, 1.0, 2.712e-07, 0.0, 1.0, 5.842e-08, 0.0, 1.0, 9.426e-09, 0.0, -1.0, 1.245e-07, 0.0, -1.0, 9.239e-09, 0.0, -1.0, 1.245e-07, 0.0, -1.0, 7.77e-08, 0.0, -1.0, 9.239e-09, 0.0, -1.0, 1.245e-07, 0.0, -1.0, 1.112e-07, 0.0, -1.0, 7.77e-08, 0.0, -1.0, 1.112e-07, 0.0, -1.0, 0.0, 0.0, -1.0, 7.77e-08, 0.0, -1.0, 1.0, 0.0, 0.0, 1.0, 0.0, 0.0, 1.0, 0.0, 0.0, 1.0, 0.0, 0.0, 1.0, 0.0, 0.0, 1.0, 0.0, 0.0, 0.01707, -0.9998, 0.005046, 0.01474, -0.9999, 0.003874, 0.01727, -0.9998, 0.004972, 0.01667, -0.9999, 0.004118, 0.01707, -0.9998, 0.005046, 0.01727, -0.9998, 0.004972, 0.01725, -0.9998, 0.003937, 0.01667, -0.9999, 0.004118, 0.01727, -0.9998, 0.004972, 0.01725, -0.9998, 0.003937, 0.0, -1.0, 0.0, 0.01667, -0.9999, 0.004118, 0.0, -1.0, 0.0, 0.0, -1.0, 0.0, 0.01667, -0.9999, 0.004118, 0.01731, -0.9998, 0.003906, 0.01725, -0.9998, 0.003937, 0.01727, -0.9998, 0.004972, 0.01727, -0.9998, 0.004972, 0.01662, -0.9999, 0.003897, 0.01731, -0.9998, 0.003906, 0.01662, -0.9999, 0.003897, 0.0, -1.0, 0.0, 0.01731, -0.9998, 0.003906, 0.0, -1.0, 0.0, 0.0, -1.0, 0.0, 0.01731, -0.9998, 0.003906, 1.0, 0.0, 0.0, 1.0, 0.0, 0.0, 1.0, 0.0, 0.0, 1.0, 0.0, 0.0, 1.0, 0.0, 0.0, 1.0, 0.0, 0.0, 0.9999, 0.01189, 0.003665, 0.9999, 0.0119, 0.003668, 0.9999, 0.01192, 0.003676, 0.9999, 0.01191, 0.003671, 0.9999, 0.01189, 0.003665, 0.9999, 0.01192, 0.003676, 0.0, 0.0, 1.0, 0.0, 0.0, 1.0, 0.0, 0.0, 1.0, 0.0, 0.0, 1.0, 0.0, 0.0, 1.0, 0.0, 0.0, 1.0, 0.0, 0.0, -1.0, 0.0, 0.0, -1.0, 0.0, 0.0, -1.0, 0.0, 0.0, -1.0, 0.0, 0.0, -1.0, 0.0, 0.0, -1.0])] * 3)])
me_starbaton_003 = bpy.data.meshes.new('STARBaton.003')
me_starbaton_003.from_pydata([(1.49, -0.08283, -0.1957), (1.704, -0.08283, -0.196), (1.704, 0.08061, -0.196), (1.49, 0.08061, -0.1957), (1.49, 0.08061, 0.2236), (1.49, 0.08061, -0.1957), (1.704, 0.08061, -0.196), (2.074, 0.03868, 0.2236), (2.075, 0.03868, 0.138), (2.177, 0.03868, 0.2236), (2.177, 0.03868, 0.138), (2.081, 0.03868, -0.196), (2.081, 0.03868, -0.1032), (2.177, 0.03868, -0.1032), (2.177, 0.03868, -0.196), (1.49, -0.08283, 0.2236), (1.49, 0.08061, 0.2236), (2.078, -0.03566, 0.2236), (2.074, 0.03868, 0.2236), (2.177, -0.03566, 0.2236), (2.177, 0.03868, 0.2236), (1.704, -0.08283, -0.196), (2.081, 0.03868, -0.196), (1.704, 0.08061, -0.196), (2.085, -0.03566, -0.196), (2.177, 0.03868, -0.196), (2.177, -0.03566, -0.196), (2.177, 0.03868, 0.138), (2.177, -0.03566, 0.138), (2.177, -0.03566, 0.2236), (2.177, 0.03868, 0.2236), (1.49, -0.08283, 0.2236), (1.49, -0.08283, -0.1957), (1.49, 0.08061, -0.1957), (1.49, 0.08061, 0.2236), (1.704, -0.08283, -0.196), (1.704, 0.08061, -0.196), (1.704, -0.08283, -0.196), (1.49, -0.08283, -0.1957), (1.49, -0.08283, 0.2236), (2.078, -0.03566, 0.2236), (2.081, -0.03566, 0.138), (2.177, -0.03566, 0.138), (2.177, -0.03566, 0.2236), (2.083, -0.03566, -0.1032), (2.085, -0.03566, -0.196), (2.177, -0.03566, -0.196), (2.177, -0.03566, -0.1032), (2.177, 0.03868, -0.196), (2.177, -0.03566, -0.196), (2.177, -0.03566, -0.1032), (2.177, 0.03868, -0.1032), (2.081, 0.03868, -0.1032), (2.083, -0.03566, -0.1032), (2.081, -0.03566, 0.138), (2.081, 0.03868, 0.138), (2.177, -0.03566, -0.1032), (2.083, -0.03566, -0.1032), (2.081, 0.03868, -0.1032), (2.177, 0.03868, -0.1032), (2.177, 0.03868, 0.138), (2.081, 0.03868, 0.138), (2.081, -0.03566, 0.138), (2.177, -0.03566, 0.138)], [(31, 32), (35, 36), (0, 1), (2, 3), (33, 34)], [(6, 5, 4), (6, 4, 7), (6, 7, 8), (7, 9, 8), (9, 10, 8), (11, 6, 8), (8, 12, 11), (12, 13, 11), (13, 14, 11), (15, 17, 16), (17, 18, 16), (17, 19, 18), (19, 20, 18), (23, 22, 21), (22, 24, 21), (22, 25, 24), (25, 26, 24), (29, 28, 27), (30, 29, 27), (39, 38, 37), (40, 39, 37), (41, 40, 37), (41, 42, 40), (42, 43, 40), (44, 41, 37), (37, 45, 44), (45, 46, 44), (46, 47, 44), (50, 49, 48), (51, 50, 48), (54, 53, 52), (55, 54, 52), (58, 57, 56), (59, 58, 56), (62, 61, 60), (63, 62, 60)])
me_starbaton_003.polygons.foreach_set('use_smooth', [True] * 36)
_uv = me_starbaton_003.uv_layers.new(name='UV0')
_uv.uv.foreach_set('vector', [0.497, 0.03501, 0.5198, 0.05778, 0.5198, 0.1013, 0.497, 0.03501, 0.5198, 0.1013, 0.4694, 0.1013, 0.497, 0.03501, 0.4694, 0.1013, 0.4693, 0.0878, 0.4694, 0.1013, 0.4584, 0.1013, 0.4693, 0.0878, 0.4584, 0.1013, 0.4584, 0.0878, 0.4693, 0.0878, 0.4687, 0.03501, 0.497, 0.03501, 0.4693, 0.0878, 0.4693, 0.0878, 0.4688, 0.04967, 0.4687, 0.03501, 0.4688, 0.04967, 0.4584, 0.04967, 0.4687, 0.03501, 0.4584, 0.04967, 0.4584, 0.03501, 0.4687, 0.03501, 0.5198, 0.1013, 0.469, 0.1013, 0.5198, 0.1013, 0.469, 0.1013, 0.4694, 0.1013, 0.5198, 0.1013, 0.469, 0.1013, 0.4584, 0.1013, 0.4694, 0.1013, 0.4584, 0.1013, 0.4584, 0.1013, 0.4694, 0.1013, 0.497, 0.03501, 0.4687, 0.03501, 0.497, 0.03501, 0.4687, 0.03501, 0.4683, 0.03501, 0.497, 0.03501, 0.4687, 0.03501, 0.4584, 0.03501, 0.4683, 0.03501, 0.4584, 0.03501, 0.4584, 0.03501, 0.4683, 0.03501, 0.4584, 0.1013, 0.4584, 0.0878, 0.4584, 0.0878, 0.4584, 0.1013, 0.4584, 0.1013, 0.4584, 0.0878, 0.5198, 0.1013, 0.5198, 0.05778, 0.497, 0.03501, 0.469, 0.1013, 0.5198, 0.1013, 0.497, 0.03501, 0.4688, 0.0878, 0.469, 0.1013, 0.497, 0.03501, 0.4688, 0.0878, 0.4584, 0.0878, 0.469, 0.1013, 0.4584, 0.0878, 0.4584, 0.1013, 0.469, 0.1013, 0.4684, 0.04967, 0.4688, 0.0878, 0.497, 0.03501, 0.497, 0.03501, 0.4683, 0.03501, 0.4684, 0.04967, 0.4683, 0.03501, 0.4584, 0.03501, 0.4684, 0.04967, 0.4584, 0.03501, 0.4584, 0.04967, 0.4684, 0.04967, 0.4584, 0.04967, 0.4584, 0.03501, 0.4584, 0.03501, 0.4584, 0.04967, 0.4584, 0.04967, 0.4584, 0.03501, 0.4584, 0.0878, 0.4584, 0.04967, 0.4584, 0.04967, 0.4584, 0.0878, 0.4584, 0.0878, 0.4584, 0.04967, 0.4584, 0.04967, 0.4584, 0.04967, 0.4584, 0.04967, 0.4584, 0.04967, 0.4584, 0.04967, 0.4584, 0.04967, 0.4584, 0.0878, 0.4584, 0.0878, 0.4584, 0.0878, 0.4584, 0.0878, 0.4584, 0.0878, 0.4584, 0.0878])
me_starbaton_003.materials.append(mat_monster_star_texture)
me_starbaton_003.update()
me_starbaton_003.normals_split_custom_set([tuple(v) for v in zip(*[iter([0.06045, 0.9981, 0.01325, 0.01155, 0.9999, 0.007111, 0.05424, 0.9982, 0.02437, 0.06045, 0.9981, 0.01325, 0.05424, 0.9982, 0.02437, 0.05155, 0.9986, 0.01329, 0.06045, 0.9981, 0.01325, 0.05155, 0.9986, 0.01329, 0.07735, 0.997, 0.004449, 0.05155, 0.9986, 0.01329, 2.789e-06, 1.0, 0.0, 0.07735, 0.997, 0.004449, 2.789e-06, 1.0, 0.0, 2.806e-06, 1.0, 0.0, 0.07735, 0.997, 0.004449, 0.06099, 0.9981, 0.004172, 0.06045, 0.9981, 0.01325, 0.07735, 0.997, 0.004449, 0.07735, 0.997, 0.004449, 0.01321, 0.9999, 0.003451, 0.06099, 0.9981, 0.004172, 0.01321, 0.9999, 0.003451, 1.522e-06, 1.0, 1.549e-06, 0.06099, 0.9981, 0.004172, 1.522e-06, 1.0, 1.549e-06, 2.962e-06, 1.0, 0.0, 0.06099, 0.9981, 0.004172, 0.0, 0.0, 1.0, 1.769e-08, 0.0, 1.0, 3.556e-09, 0.0, 1.0, 1.769e-08, 0.0, 1.0, 7.528e-08, 0.0, 1.0, 3.556e-09, 0.0, 1.0, 1.769e-08, 0.0, 1.0, 1.638e-07, 0.0, 1.0, 7.528e-08, 0.0, 1.0, 1.638e-07, 0.0, 1.0, 2.712e-07, 0.0, 1.0, 7.528e-08, 0.0, 1.0, 6.055e-08, 0.0, -1.0, 1.286e-07, 0.0, -1.0, 5.265e-08, 0.0, -1.0, 1.286e-07, 0.0, -1.0, 7.523e-08, 0.0, -1.0, 5.265e-08, 0.0, -1.0, 1.286e-07, 0.0, -1.0, 1.112e-07, 0.0, -1.0, 7.523e-08, 0.0, -1.0, 1.112e-07, 0.0, -1.0, 0.0, 0.0, -1.0, 7.523e-08, 0.0, -1.0, 1.0, 0.0, 0.0, 1.0, 0.0, 0.0, 1.0, 0.0, 0.0, 1.0, 0.0, 0.0, 1.0, 0.0, 0.0, 1.0, 0.0, 0.0, 0.06061, -0.9978, 0.0272, 0.01298, -0.9999, 0.007989, 0.06719, -0.9976, 0.01482, 0.05761, -0.9982, 0.01533, 0.06061, -0.9978, 0.0272, 0.06719, -0.9976, 0.01482, 0.08404, -0.9964, 0.006078, 0.05761, -0.9982, 0.01533, 0.06719, -0.9976, 0.01482, 0.08404, -0.9964, 0.006078, 0.0, -1.0, 0.0, 0.05761, -0.9982, 0.01533, 0.0, -1.0, 0.0, 0.0, -1.0, 0.0, 0.05761, -0.9982, 0.01533, 0.0868, -0.9962, 0.004599, 0.08404, -0.9964, 0.006078, 0.06719, -0.9976, 0.01482, 0.06719, -0.9976, 0.01482, 0.06783, -0.9977, 0.004644, 0.0868, -0.9962, 0.004599, 0.06783, -0.9977, 0.004644, 0.0, -1.0, -2.674e-08, 0.0868, -0.9962, 0.004599, 0.0, -1.0, -2.674e-08, 0.0, -1.0, 0.0, 0.0868, -0.9962, 0.004599, 1.0, 0.0, 0.0, 1.0, 0.0, 0.0, 1.0, 0.0, 0.0, 1.0, 0.0, 0.0, 1.0, 0.0, 0.0, 1.0, 0.0, 0.0, 0.9999, 0.01189, 0.003665, 0.9999, 0.0119, 0.003668, 0.9999, 0.01192, 0.003676, 0.9999, 0.01191, 0.003671, 0.9999, 0.01189, 0.003665, 0.9999, 0.01192, 0.003676, 0.0, 0.0, 1.0, 0.0, 0.0, 1.0, 0.0, 0.0, 1.0, 0.0, 0.0, 1.0, 0.0, 0.0, 1.0, 0.0, 0.0, 1.0, 0.0, 0.0, -1.0, 0.0, 0.0, -1.0, 0.0, 0.0, -1.0, 0.0, 0.0, -1.0, 0.0, 0.0, -1.0, 0.0, 0.0, -1.0])] * 3)])

# ---- objects
ob_baton = bpy.data.objects.new('baton', me_starbaton)
ob_baton_broken_1 = bpy.data.objects.new('baton_broken_1', me_starbaton_001)
ob_baton_broken_2 = bpy.data.objects.new('baton_broken_2', me_starbaton_002)
ob_baton_broken_3 = bpy.data.objects.new('baton_broken_3', me_starbaton_003)

# ---- transforms, parenting, visibility, modifiers, constraints
ob_baton.location = (0.0, 0.0, 0.0)
ob_baton.scale = (1.0, 1.0, 1.0)
ob_baton.color = (0.8, 0.8, 0.8, 1.0)
ob_baton_broken_1.location = (0.0, 0.0, 0.0)
ob_baton_broken_1.scale = (1.0, 1.0, 1.0)
ob_baton_broken_1.color = (0.8, 0.8, 0.8, 1.0)
ob_baton_broken_2.location = (0.0, 0.0, 0.0)
ob_baton_broken_2.scale = (1.0, 1.0, 1.0)
ob_baton_broken_2.color = (0.8, 0.8, 0.8, 1.0)
ob_baton_broken_3.location = (0.0, 0.0, 0.0)
ob_baton_broken_3.scale = (1.0, 1.0, 1.0)
ob_baton_broken_3.color = (0.8, 0.8, 0.8, 1.0)

# ---- collection membership
scene.collection.objects.link(ob_baton)
scene.collection.objects.link(ob_baton_broken_1)
scene.collection.objects.link(ob_baton_broken_2)
scene.collection.objects.link(ob_baton_broken_3)

# ---- scene / render settings (as saved in the file)
scene.frame_start = 1; scene.frame_end = 250; scene.frame_set(0)
scene.render.engine = 'BLENDER_EEVEE_NEXT'
scene.render.fps = 60
scene.cycles.sampling_pattern = 'TABULATED_SOBOL'
scene.cycles.use_light_tree = False
scene.view_settings.view_transform = 'Filmic'
bpy.context.view_layer.update()

# ---- added for rendering (the .blend has no active camera and no usable light): camera, sun
cam_auto = bpy.data.cameras.new('AutoCamera')
cam_auto.lens = 50.0
cam_auto.sensor_width = 36.0
cam_auto.clip_end = 1000.0
ob_auto_camera = bpy.data.objects.new('AutoCamera', cam_auto)
scene.collection.objects.link(ob_auto_camera)
ob_auto_camera.location = (4.36204, -5.66027, 3.71294)
ob_auto_camera.rotation_euler = (1.09748, -7.21219e-08, 0.694738)
scene.camera = ob_auto_camera
light_auto_sun = bpy.data.lights.new('AutoSun', 'SUN')
light_auto_sun.energy = 3.0
light_auto_sun.angle = 0.0523599
ob_auto_sun = bpy.data.objects.new('AutoSun', light_auto_sun)
scene.collection.objects.link(ob_auto_sun)
ob_auto_sun.rotation_euler = (0.872665, 0.174533, 0.523599)
bpy.context.view_layer.update()
